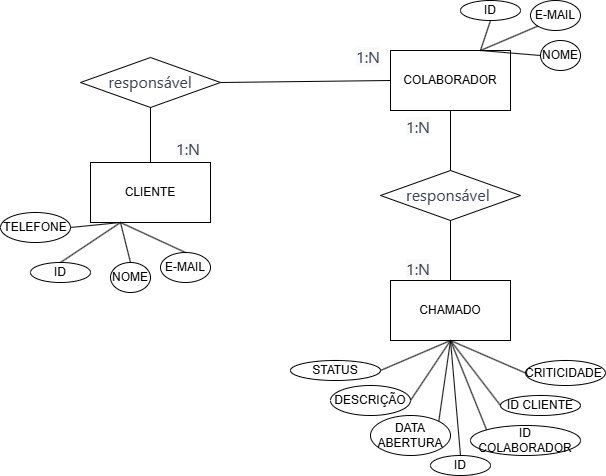

The diagram above was exported from draw.io. Its source (the exported page's mxGraphModel, read from the mxfile embedded in the PNG):
<mxGraphModel dx="1050" dy="530" grid="1" gridSize="10" guides="1" tooltips="1" connect="1" arrows="1" fold="1" page="1" pageScale="1" pageWidth="827" pageHeight="1169" math="0" shadow="0">
  <root>
    <mxCell id="0" />
    <mxCell id="1" parent="0" />
    <mxCell id="2y6VCgqoFD_n3kQwtwxZ-1" value="CLIENTE" style="rounded=0;whiteSpace=wrap;html=1;" parent="1" vertex="1">
      <mxGeometry x="180" y="212" width="120" height="60" as="geometry" />
    </mxCell>
    <mxCell id="2y6VCgqoFD_n3kQwtwxZ-2" value="COLABORADOR" style="rounded=0;whiteSpace=wrap;html=1;" parent="1" vertex="1">
      <mxGeometry x="480" y="100" width="120" height="60" as="geometry" />
    </mxCell>
    <mxCell id="2y6VCgqoFD_n3kQwtwxZ-3" value="CHAMADO" style="rounded=0;whiteSpace=wrap;html=1;" parent="1" vertex="1">
      <mxGeometry x="480" y="330" width="120" height="60" as="geometry" />
    </mxCell>
    <mxCell id="2y6VCgqoFD_n3kQwtwxZ-4" value="&lt;div style=&quot;text-align: left;&quot;&gt;&lt;span style=&quot;background-color: initial; font-size: 16px;&quot;&gt;&lt;font face=&quot;__Inter_d65c78, __Inter_Fallback_d65c78, ui-sans-serif, system-ui, sans-serif, Apple Color Emoji, Segoe UI Emoji, Segoe UI Symbol, Noto Color Emoji&quot; color=&quot;#374151&quot;&gt;responsável&lt;/font&gt;&lt;/span&gt;&lt;/div&gt;" style="rhombus;whiteSpace=wrap;html=1;" parent="1" vertex="1">
      <mxGeometry x="170" y="107" width="140" height="50" as="geometry" />
    </mxCell>
    <mxCell id="2y6VCgqoFD_n3kQwtwxZ-5" value="&lt;div style=&quot;text-align: left;&quot;&gt;&lt;span style=&quot;background-color: initial; font-size: 16px;&quot;&gt;&lt;font face=&quot;__Inter_d65c78, __Inter_Fallback_d65c78, ui-sans-serif, system-ui, sans-serif, Apple Color Emoji, Segoe UI Emoji, Segoe UI Symbol, Noto Color Emoji&quot; color=&quot;#374151&quot;&gt;responsável&amp;nbsp;&lt;/font&gt;&lt;/span&gt;&lt;/div&gt;" style="rhombus;whiteSpace=wrap;html=1;" parent="1" vertex="1">
      <mxGeometry x="470" y="220" width="140" height="50" as="geometry" />
    </mxCell>
    <mxCell id="2y6VCgqoFD_n3kQwtwxZ-10" value="ID" style="ellipse;whiteSpace=wrap;html=1;" parent="1" vertex="1">
      <mxGeometry x="120" y="312" width="60" height="20" as="geometry" />
    </mxCell>
    <mxCell id="2y6VCgqoFD_n3kQwtwxZ-11" value="NOME" style="ellipse;whiteSpace=wrap;html=1;" parent="1" vertex="1">
      <mxGeometry x="200" y="312" width="40" height="30" as="geometry" />
    </mxCell>
    <mxCell id="2y6VCgqoFD_n3kQwtwxZ-12" value="E-MAIL" style="ellipse;whiteSpace=wrap;html=1;" parent="1" vertex="1">
      <mxGeometry x="250" y="302" width="50" height="30" as="geometry" />
    </mxCell>
    <mxCell id="2y6VCgqoFD_n3kQwtwxZ-13" value="TELEFONE" style="ellipse;whiteSpace=wrap;html=1;" parent="1" vertex="1">
      <mxGeometry x="90" y="262" width="70" height="30" as="geometry" />
    </mxCell>
    <mxCell id="2y6VCgqoFD_n3kQwtwxZ-19" value="" style="endArrow=none;html=1;rounded=0;exitX=0.5;exitY=0;exitDx=0;exitDy=0;entryX=0.25;entryY=1;entryDx=0;entryDy=0;" parent="1" source="2y6VCgqoFD_n3kQwtwxZ-12" target="2y6VCgqoFD_n3kQwtwxZ-1" edge="1">
      <mxGeometry width="50" height="50" relative="1" as="geometry">
        <mxPoint x="460" y="302" as="sourcePoint" />
        <mxPoint x="510" y="252" as="targetPoint" />
      </mxGeometry>
    </mxCell>
    <mxCell id="2y6VCgqoFD_n3kQwtwxZ-20" value="" style="endArrow=none;html=1;rounded=0;exitX=0.5;exitY=0;exitDx=0;exitDy=0;" parent="1" source="2y6VCgqoFD_n3kQwtwxZ-11" edge="1">
      <mxGeometry width="50" height="50" relative="1" as="geometry">
        <mxPoint x="285" y="312" as="sourcePoint" />
        <mxPoint x="210" y="272" as="targetPoint" />
      </mxGeometry>
    </mxCell>
    <mxCell id="2y6VCgqoFD_n3kQwtwxZ-21" value="" style="endArrow=none;html=1;rounded=0;entryX=0.5;entryY=0;entryDx=0;entryDy=0;" parent="1" target="2y6VCgqoFD_n3kQwtwxZ-10" edge="1">
      <mxGeometry width="50" height="50" relative="1" as="geometry">
        <mxPoint x="210" y="272" as="sourcePoint" />
        <mxPoint x="230" y="292" as="targetPoint" />
      </mxGeometry>
    </mxCell>
    <mxCell id="2y6VCgqoFD_n3kQwtwxZ-22" value="" style="endArrow=none;html=1;rounded=0;exitX=1;exitY=0.5;exitDx=0;exitDy=0;entryX=0.25;entryY=1;entryDx=0;entryDy=0;" parent="1" source="2y6VCgqoFD_n3kQwtwxZ-13" target="2y6VCgqoFD_n3kQwtwxZ-1" edge="1">
      <mxGeometry width="50" height="50" relative="1" as="geometry">
        <mxPoint x="305" y="332" as="sourcePoint" />
        <mxPoint x="240" y="302" as="targetPoint" />
      </mxGeometry>
    </mxCell>
    <mxCell id="2y6VCgqoFD_n3kQwtwxZ-24" value="E-MAIL" style="ellipse;whiteSpace=wrap;html=1;" parent="1" vertex="1">
      <mxGeometry x="620" y="50" width="50" height="30" as="geometry" />
    </mxCell>
    <mxCell id="2y6VCgqoFD_n3kQwtwxZ-25" value="NOME" style="ellipse;whiteSpace=wrap;html=1;" parent="1" vertex="1">
      <mxGeometry x="630" y="90" width="40" height="30" as="geometry" />
    </mxCell>
    <mxCell id="2y6VCgqoFD_n3kQwtwxZ-26" value="ID" style="ellipse;whiteSpace=wrap;html=1;" parent="1" vertex="1">
      <mxGeometry x="550" y="50" width="60" height="20" as="geometry" />
    </mxCell>
    <mxCell id="2y6VCgqoFD_n3kQwtwxZ-28" value="" style="endArrow=none;html=1;rounded=0;entryX=0.5;entryY=1;entryDx=0;entryDy=0;exitX=0.75;exitY=0;exitDx=0;exitDy=0;" parent="1" source="2y6VCgqoFD_n3kQwtwxZ-2" target="2y6VCgqoFD_n3kQwtwxZ-26" edge="1">
      <mxGeometry width="50" height="50" relative="1" as="geometry">
        <mxPoint x="390" y="230" as="sourcePoint" />
        <mxPoint x="440" y="180" as="targetPoint" />
      </mxGeometry>
    </mxCell>
    <mxCell id="2y6VCgqoFD_n3kQwtwxZ-29" value="" style="endArrow=none;html=1;rounded=0;entryX=0;entryY=1;entryDx=0;entryDy=0;exitX=0.75;exitY=0;exitDx=0;exitDy=0;" parent="1" source="2y6VCgqoFD_n3kQwtwxZ-2" target="2y6VCgqoFD_n3kQwtwxZ-24" edge="1">
      <mxGeometry width="50" height="50" relative="1" as="geometry">
        <mxPoint x="390" y="230" as="sourcePoint" />
        <mxPoint x="440" y="180" as="targetPoint" />
      </mxGeometry>
    </mxCell>
    <mxCell id="2y6VCgqoFD_n3kQwtwxZ-31" value="" style="endArrow=none;html=1;rounded=0;entryX=0;entryY=0.5;entryDx=0;entryDy=0;exitX=0.75;exitY=0;exitDx=0;exitDy=0;" parent="1" source="2y6VCgqoFD_n3kQwtwxZ-2" target="2y6VCgqoFD_n3kQwtwxZ-25" edge="1">
      <mxGeometry width="50" height="50" relative="1" as="geometry">
        <mxPoint x="390" y="230" as="sourcePoint" />
        <mxPoint x="440" y="180" as="targetPoint" />
      </mxGeometry>
    </mxCell>
    <mxCell id="2y6VCgqoFD_n3kQwtwxZ-32" value="ID" style="ellipse;whiteSpace=wrap;html=1;" parent="1" vertex="1">
      <mxGeometry x="520" y="505" width="60" height="20" as="geometry" />
    </mxCell>
    <mxCell id="2y6VCgqoFD_n3kQwtwxZ-33" value="ID CLIENTE" style="ellipse;whiteSpace=wrap;html=1;" parent="1" vertex="1">
      <mxGeometry x="590" y="445" width="80" height="20" as="geometry" />
    </mxCell>
    <mxCell id="2y6VCgqoFD_n3kQwtwxZ-34" style="edgeStyle=orthogonalEdgeStyle;rounded=0;orthogonalLoop=1;jettySize=auto;html=1;exitX=0.5;exitY=1;exitDx=0;exitDy=0;" parent="1" source="2y6VCgqoFD_n3kQwtwxZ-33" target="2y6VCgqoFD_n3kQwtwxZ-33" edge="1">
      <mxGeometry relative="1" as="geometry" />
    </mxCell>
    <mxCell id="2y6VCgqoFD_n3kQwtwxZ-35" value="DESCRIÇÃO" style="ellipse;whiteSpace=wrap;html=1;" parent="1" vertex="1">
      <mxGeometry x="420" y="435" width="80" height="30" as="geometry" />
    </mxCell>
    <mxCell id="2y6VCgqoFD_n3kQwtwxZ-36" value="CRITICIDADE&amp;nbsp;" style="ellipse;whiteSpace=wrap;html=1;" parent="1" vertex="1">
      <mxGeometry x="615" y="410" width="80" height="25" as="geometry" />
    </mxCell>
    <mxCell id="2y6VCgqoFD_n3kQwtwxZ-37" value="STATUS" style="ellipse;whiteSpace=wrap;html=1;" parent="1" vertex="1">
      <mxGeometry x="380" y="410" width="90" height="20" as="geometry" />
    </mxCell>
    <mxCell id="2y6VCgqoFD_n3kQwtwxZ-38" value="DATA ABERTURA" style="ellipse;whiteSpace=wrap;html=1;" parent="1" vertex="1">
      <mxGeometry x="460" y="465" width="80" height="40" as="geometry" />
    </mxCell>
    <mxCell id="2y6VCgqoFD_n3kQwtwxZ-39" value="ID COLABORADOR" style="ellipse;whiteSpace=wrap;html=1;" parent="1" vertex="1">
      <mxGeometry x="560" y="475" width="110" height="30" as="geometry" />
    </mxCell>
    <mxCell id="2y6VCgqoFD_n3kQwtwxZ-42" value="" style="endArrow=none;html=1;rounded=0;entryX=0.5;entryY=1;entryDx=0;entryDy=0;exitX=0.5;exitY=0;exitDx=0;exitDy=0;" parent="1" source="2y6VCgqoFD_n3kQwtwxZ-32" target="2y6VCgqoFD_n3kQwtwxZ-3" edge="1">
      <mxGeometry width="50" height="50" relative="1" as="geometry">
        <mxPoint x="390" y="410" as="sourcePoint" />
        <mxPoint x="440" y="360" as="targetPoint" />
      </mxGeometry>
    </mxCell>
    <mxCell id="2y6VCgqoFD_n3kQwtwxZ-43" value="" style="endArrow=none;html=1;rounded=0;entryX=0.5;entryY=1;entryDx=0;entryDy=0;exitX=0;exitY=0;exitDx=0;exitDy=0;" parent="1" source="2y6VCgqoFD_n3kQwtwxZ-39" target="2y6VCgqoFD_n3kQwtwxZ-3" edge="1">
      <mxGeometry width="50" height="50" relative="1" as="geometry">
        <mxPoint x="390" y="410" as="sourcePoint" />
        <mxPoint x="440" y="360" as="targetPoint" />
      </mxGeometry>
    </mxCell>
    <mxCell id="2y6VCgqoFD_n3kQwtwxZ-44" value="" style="endArrow=none;html=1;rounded=0;entryX=0.5;entryY=1;entryDx=0;entryDy=0;exitX=1;exitY=0;exitDx=0;exitDy=0;" parent="1" source="2y6VCgqoFD_n3kQwtwxZ-38" target="2y6VCgqoFD_n3kQwtwxZ-3" edge="1">
      <mxGeometry width="50" height="50" relative="1" as="geometry">
        <mxPoint x="390" y="410" as="sourcePoint" />
        <mxPoint x="440" y="360" as="targetPoint" />
      </mxGeometry>
    </mxCell>
    <mxCell id="2y6VCgqoFD_n3kQwtwxZ-45" value="" style="endArrow=none;html=1;rounded=0;entryX=0.5;entryY=1;entryDx=0;entryDy=0;exitX=0;exitY=0.5;exitDx=0;exitDy=0;" parent="1" source="2y6VCgqoFD_n3kQwtwxZ-33" target="2y6VCgqoFD_n3kQwtwxZ-3" edge="1">
      <mxGeometry width="50" height="50" relative="1" as="geometry">
        <mxPoint x="390" y="410" as="sourcePoint" />
        <mxPoint x="440" y="360" as="targetPoint" />
      </mxGeometry>
    </mxCell>
    <mxCell id="2y6VCgqoFD_n3kQwtwxZ-46" value="" style="endArrow=none;html=1;rounded=0;exitX=1;exitY=0.5;exitDx=0;exitDy=0;" parent="1" source="2y6VCgqoFD_n3kQwtwxZ-35" edge="1">
      <mxGeometry width="50" height="50" relative="1" as="geometry">
        <mxPoint x="390" y="410" as="sourcePoint" />
        <mxPoint x="540" y="390" as="targetPoint" />
      </mxGeometry>
    </mxCell>
    <mxCell id="2y6VCgqoFD_n3kQwtwxZ-47" value="" style="endArrow=none;html=1;rounded=0;entryX=0.5;entryY=1;entryDx=0;entryDy=0;exitX=0;exitY=0.5;exitDx=0;exitDy=0;" parent="1" source="2y6VCgqoFD_n3kQwtwxZ-36" target="2y6VCgqoFD_n3kQwtwxZ-3" edge="1">
      <mxGeometry width="50" height="50" relative="1" as="geometry">
        <mxPoint x="390" y="410" as="sourcePoint" />
        <mxPoint x="440" y="360" as="targetPoint" />
      </mxGeometry>
    </mxCell>
    <mxCell id="2y6VCgqoFD_n3kQwtwxZ-48" value="" style="endArrow=none;html=1;rounded=0;entryX=0.5;entryY=1;entryDx=0;entryDy=0;exitX=1;exitY=0.5;exitDx=0;exitDy=0;" parent="1" source="2y6VCgqoFD_n3kQwtwxZ-37" target="2y6VCgqoFD_n3kQwtwxZ-3" edge="1">
      <mxGeometry width="50" height="50" relative="1" as="geometry">
        <mxPoint x="390" y="410" as="sourcePoint" />
        <mxPoint x="440" y="360" as="targetPoint" />
      </mxGeometry>
    </mxCell>
    <mxCell id="2y6VCgqoFD_n3kQwtwxZ-49" value="" style="endArrow=none;html=1;rounded=0;entryX=0.5;entryY=1;entryDx=0;entryDy=0;exitX=0.5;exitY=0;exitDx=0;exitDy=0;" parent="1" source="2y6VCgqoFD_n3kQwtwxZ-1" target="2y6VCgqoFD_n3kQwtwxZ-4" edge="1">
      <mxGeometry width="50" height="50" relative="1" as="geometry">
        <mxPoint x="460" y="262" as="sourcePoint" />
        <mxPoint x="510" y="212" as="targetPoint" />
      </mxGeometry>
    </mxCell>
    <mxCell id="2y6VCgqoFD_n3kQwtwxZ-50" value="" style="endArrow=none;html=1;rounded=0;entryX=0;entryY=0.5;entryDx=0;entryDy=0;exitX=1;exitY=0.5;exitDx=0;exitDy=0;" parent="1" source="2y6VCgqoFD_n3kQwtwxZ-4" target="2y6VCgqoFD_n3kQwtwxZ-2" edge="1">
      <mxGeometry width="50" height="50" relative="1" as="geometry">
        <mxPoint x="180" y="250" as="sourcePoint" />
        <mxPoint x="180" y="165" as="targetPoint" />
      </mxGeometry>
    </mxCell>
    <mxCell id="2y6VCgqoFD_n3kQwtwxZ-51" value="" style="endArrow=none;html=1;rounded=0;entryX=0.5;entryY=1;entryDx=0;entryDy=0;exitX=0.5;exitY=0;exitDx=0;exitDy=0;" parent="1" source="2y6VCgqoFD_n3kQwtwxZ-5" target="2y6VCgqoFD_n3kQwtwxZ-2" edge="1">
      <mxGeometry width="50" height="50" relative="1" as="geometry">
        <mxPoint x="250" y="110" as="sourcePoint" />
        <mxPoint x="490" y="110" as="targetPoint" />
      </mxGeometry>
    </mxCell>
    <mxCell id="2y6VCgqoFD_n3kQwtwxZ-52" value="" style="endArrow=none;html=1;rounded=0;entryX=0.5;entryY=1;entryDx=0;entryDy=0;exitX=0.5;exitY=0;exitDx=0;exitDy=0;" parent="1" source="2y6VCgqoFD_n3kQwtwxZ-3" target="2y6VCgqoFD_n3kQwtwxZ-5" edge="1">
      <mxGeometry width="50" height="50" relative="1" as="geometry">
        <mxPoint x="540" y="370" as="sourcePoint" />
        <mxPoint x="550" y="140" as="targetPoint" />
      </mxGeometry>
    </mxCell>
    <mxCell id="2y6VCgqoFD_n3kQwtwxZ-54" value="&lt;span style=&quot;color: rgb(55, 65, 81); font-family: __Inter_d65c78, __Inter_Fallback_d65c78, ui-sans-serif, system-ui, sans-serif, &amp;quot;Apple Color Emoji&amp;quot;, &amp;quot;Segoe UI Emoji&amp;quot;, &amp;quot;Segoe UI Symbol&amp;quot;, &amp;quot;Noto Color Emoji&amp;quot;; font-size: 16px; background-color: rgba(244, 244, 245, 0.5);&quot;&gt;1:N&lt;/span&gt;" style="text;strokeColor=none;fillColor=none;spacingLeft=4;spacingRight=4;overflow=hidden;rotatable=0;points=[[0,0.5],[1,0.5]];portConstraint=eastwest;fontSize=12;whiteSpace=wrap;html=1;" parent="1" vertex="1">
      <mxGeometry x="260" y="182" width="40" height="30" as="geometry" />
    </mxCell>
    <mxCell id="2y6VCgqoFD_n3kQwtwxZ-55" value="&lt;span style=&quot;color: rgb(55, 65, 81); font-family: __Inter_d65c78, __Inter_Fallback_d65c78, ui-sans-serif, system-ui, sans-serif, &amp;quot;Apple Color Emoji&amp;quot;, &amp;quot;Segoe UI Emoji&amp;quot;, &amp;quot;Segoe UI Symbol&amp;quot;, &amp;quot;Noto Color Emoji&amp;quot;; font-size: 16px; background-color: rgba(244, 244, 245, 0.5);&quot;&gt;1:N&lt;/span&gt;" style="text;strokeColor=none;fillColor=none;spacingLeft=4;spacingRight=4;overflow=hidden;rotatable=0;points=[[0,0.5],[1,0.5]];portConstraint=eastwest;fontSize=12;whiteSpace=wrap;html=1;" parent="1" vertex="1">
      <mxGeometry x="440" y="90" width="40" height="30" as="geometry" />
    </mxCell>
    <mxCell id="2y6VCgqoFD_n3kQwtwxZ-56" value="&lt;span style=&quot;color: rgb(55, 65, 81); font-family: __Inter_d65c78, __Inter_Fallback_d65c78, ui-sans-serif, system-ui, sans-serif, &amp;quot;Apple Color Emoji&amp;quot;, &amp;quot;Segoe UI Emoji&amp;quot;, &amp;quot;Segoe UI Symbol&amp;quot;, &amp;quot;Noto Color Emoji&amp;quot;; font-size: 16px; background-color: rgba(244, 244, 245, 0.5);&quot;&gt;1:N&lt;/span&gt;" style="text;strokeColor=none;fillColor=none;spacingLeft=4;spacingRight=4;overflow=hidden;rotatable=0;points=[[0,0.5],[1,0.5]];portConstraint=eastwest;fontSize=12;whiteSpace=wrap;html=1;" parent="1" vertex="1">
      <mxGeometry x="490" y="160" width="40" height="30" as="geometry" />
    </mxCell>
    <mxCell id="2y6VCgqoFD_n3kQwtwxZ-57" value="&lt;span style=&quot;color: rgb(55, 65, 81); font-family: __Inter_d65c78, __Inter_Fallback_d65c78, ui-sans-serif, system-ui, sans-serif, &amp;quot;Apple Color Emoji&amp;quot;, &amp;quot;Segoe UI Emoji&amp;quot;, &amp;quot;Segoe UI Symbol&amp;quot;, &amp;quot;Noto Color Emoji&amp;quot;; font-size: 16px; background-color: rgba(244, 244, 245, 0.5);&quot;&gt;1:N&lt;/span&gt;" style="text;strokeColor=none;fillColor=none;spacingLeft=4;spacingRight=4;overflow=hidden;rotatable=0;points=[[0,0.5],[1,0.5]];portConstraint=eastwest;fontSize=12;whiteSpace=wrap;html=1;" parent="1" vertex="1">
      <mxGeometry x="490" y="302" width="40" height="30" as="geometry" />
    </mxCell>
  </root>
</mxGraphModel>